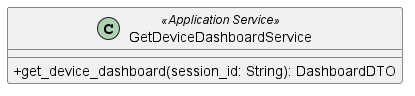

The diagram above was rendered by PlantUML. Its source (embedded in the PNG):
@startuml GetDeviceDashboardService
skinparam classAttributeIconSize 0
class GetDeviceDashboardService <<Application Service>> {
    + get_device_dashboard(session_id: String): DashboardDTO
}

@enduml